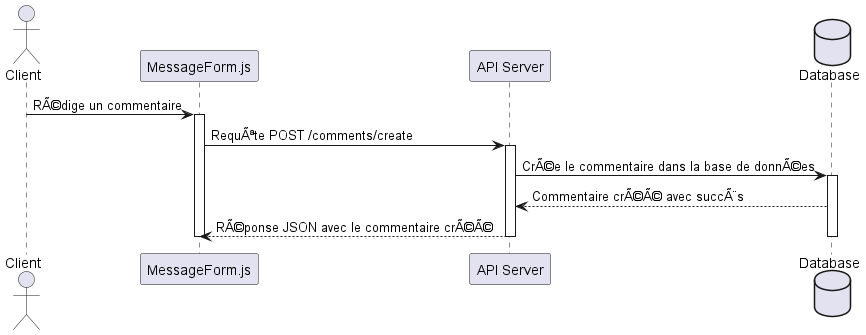

The diagram above was rendered by PlantUML. Its source (embedded in the PNG):
@startuml
actor Client
participant "MessageForm.js" as MessageFormComponent
participant "API Server" as APIServer
database Database

Client -> MessageFormComponent: RÃ©dige un commentaire
activate MessageFormComponent

MessageFormComponent -> APIServer: RequÃªte POST /comments/create
activate APIServer

APIServer -> Database: CrÃ©e le commentaire dans la base de donnÃ©es
activate Database

Database --> APIServer: Commentaire crÃ©Ã© avec succÃ¨s

APIServer --> MessageFormComponent: RÃ©ponse JSON avec le commentaire crÃ©Ã©
deactivate Database
deactivate APIServer
deactivate MessageFormComponent
@enduml